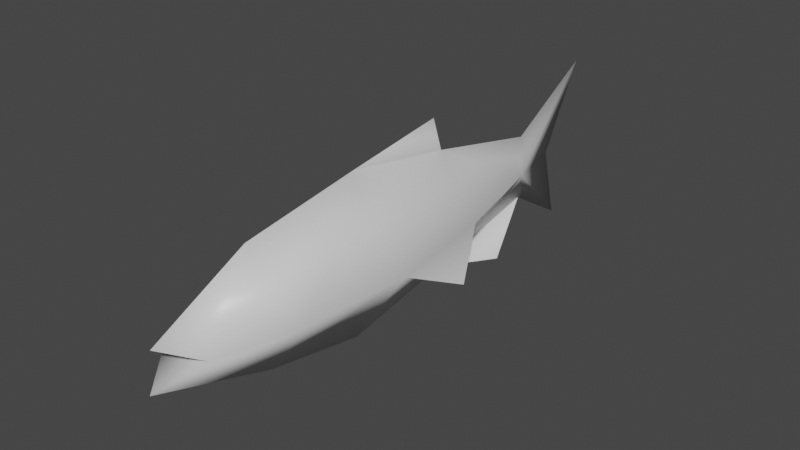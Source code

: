 # Source: Fish_Base.blend  (saved by Blender 2.92.15; exported with 4.5.12 LTS)
import bpy
from mathutils import Matrix  # noqa: F401  (used for matrix-valued properties, if any)

bpy.ops.wm.read_factory_settings(use_empty=True)
scene = bpy.context.scene
scene.name = 'Scene'

# ---- collections
col_collection = bpy.data.collections.new('Collection'); scene.collection.children.link(col_collection)

# ---- materials (node trees are filled in below, after node groups)
mat_material = bpy.data.materials.new('Material')
mat_material.alpha_threshold = 0.0
mat_material.use_transparent_shadow = False
mat_material.line_color = (0.0, 0.0, 0.0, 1.0)

# ---- node groups
ng_auto_smooth = bpy.data.node_groups.new('Auto Smooth', 'GeometryNodeTree')
_s = ng_auto_smooth.interface.new_socket(name='Geometry', in_out='OUTPUT', socket_type='NodeSocketGeometry')
_s = ng_auto_smooth.interface.new_socket(name='Geometry', in_out='INPUT', socket_type='NodeSocketGeometry')
_s = ng_auto_smooth.interface.new_socket(name='Angle', in_out='INPUT', socket_type='NodeSocketFloat')
_s.subtype = 'ANGLE'
_s.min_value = 0.0
_s.max_value = 3.142
ng_auto_smooth.is_modifier = True
_N = ng_auto_smooth.nodes; _L = ng_auto_smooth.links
n0 = _N.new('NodeGroupOutput'); n0.name = 'Group Output'; n0.location = (480, -100)
n1 = _N.new('NodeGroupInput'); n1.name = 'Group Input'; n1.location = (-420, -300)
n2 = _N.new('NodeGroupInput'); n2.name = 'Group Input.001'; n2.location = (-60, -100)
n3 = _N.new('GeometryNodeSetShadeSmooth'); n3.name = 'Set Shade Smooth'; n3.location = (120, -100)
n3.domain = 'EDGE'
n4 = _N.new('GeometryNodeSetShadeSmooth'); n4.name = 'Set Shade Smooth.001'; n4.location = (300, -100)
n5 = _N.new('GeometryNodeInputMeshEdgeAngle'); n5.name = 'Edge Angle'; n5.location = (-420, -220)
n6 = _N.new('GeometryNodeInputEdgeSmooth'); n6.name = 'Is Edge Smooth'; n6.location = (-60, -160)
n7 = _N.new('GeometryNodeInputShadeSmooth'); n7.name = 'Is Face Smooth'; n7.location = (-240, -340)
n8 = _N.new('FunctionNodeBooleanMath'); n8.name = 'Boolean Math'; n8.location = (-60, -220)
n9 = _N.new('FunctionNodeCompare'); n9.name = 'Compare'; n9.location = (-240, -180)
n9.operation = 'LESS_EQUAL'
_L.new(n5.outputs[0], n9.inputs[0])
_L.new(n4.outputs[0], n0.inputs[0])
_L.new(n1.outputs[1], n9.inputs[1])
_L.new(n9.outputs[0], n8.inputs[0])
_L.new(n7.outputs[0], n8.inputs[1])
_L.new(n2.outputs[0], n3.inputs[0])
_L.new(n6.outputs[0], n3.inputs[1])
_L.new(n3.outputs[0], n4.inputs[0])
_L.new(n8.outputs[0], n3.inputs[2])
n0.is_active_output = True

# ---- material node trees
mat_material.use_nodes = True; mat_material.node_tree.nodes.clear()
_N = mat_material.node_tree.nodes; _L = mat_material.node_tree.links
n0 = _N.new('ShaderNodeOutputMaterial'); n0.name = 'Material Output'; n0.location = (300, 300)
n1 = _N.new('ShaderNodeBsdfPrincipled'); n1.name = 'Principled BSDF'; n1.location = (10, 300)
n1.distribution = 'GGX'
n1.subsurface_method = 'BURLEY'
n1.inputs[2].default_value = 0.4
n1.inputs[3].default_value = 1.45
n1.inputs[27].default_value = (0.0, 0.0, 0.0, 1.0)
n1.inputs[28].default_value = 1.0
_L.new(n1.outputs[0], n0.inputs[0])
n0.is_active_output = True

# ---- world
world_world = bpy.data.worlds.new('World'); scene.world = world_world
world_world.use_nodes = True; world_world.node_tree.nodes.clear()
_N = world_world.node_tree.nodes; _L = world_world.node_tree.links
n0 = _N.new('ShaderNodeOutputWorld'); n0.name = 'World Output'; n0.location = (300, 300)
n1 = _N.new('ShaderNodeBackground'); n1.name = 'Background'; n1.location = (10, 300)
n1.inputs[0].default_value = (0.05088, 0.05088, 0.05088, 1.0)
_L.new(n1.outputs[0], n0.inputs[0])
n0.is_active_output = True
world_world.color = (0.05088, 0.05088, 0.05088)
world_world.use_sun_shadow = False
world_world.sun_shadow_jitter_overblur = 0.0

# ---- meshes
me_cube = bpy.data.meshes.new('Cube')
me_cube.from_pydata([(0.0, 4.153, -0.02268), (0.2905, -1.688, 0.0), (0.562, -0.7117, -0.0001486), (0.4946, 1.997, -7.191e-05), (0.6696, 0.5681, 0.0), (0.1802, 3.359, 0.0), (0.0, 4.391, -0.9224), (-2.793e-17, -2.08, 0.1925), (1.336e-17, -2.138, -0.2581), (-5.036e-17, 4.729, 1.035), (6.295e-18, -0.6659, -0.7478), (0.0, -0.9161, 0.7677), (0.0, 1.997, 0.7279), (0.0, 1.997, -0.7281), (-3.603e-19, 0.5681, 0.9798), (1.723e-19, 0.5681, -0.9806), (0.0, 3.574, -0.4258), (0.0, 3.574, 0.381), (0.0, -1.437, 0.0), (3.657e-17, 1.857, 1.146), (0.7963, 1.396, -0.4064), (0.2079, 2.865, -0.9172)], [], [(2, 1, 8, 10), (6, 0, 5, 16), (4, 2, 10, 15), (5, 3, 13, 16), (3, 4, 15, 13), (14, 11, 2, 4), (12, 14, 4, 3), (11, 7, 1, 2), (9, 17, 5, 0), (5, 17, 12, 3), (18, 8, 1), (1, 7, 18), (14, 12, 19), (3, 4, 20), (13, 16, 21)])
me_cube.polygons.foreach_set('use_smooth', [True] * 15)
_uv = me_cube.uv_layers.new(name='UVMap')
_uv.uv.foreach_set('vector', [0.5, 0.6412, 0.5, 0.75, 0.25, 0.75, 0.25, 0.6412, 0.25, 0.5, 0.5, 0.5, 0.5, 0.5074, 0.25, 0.5074, 0.5, 0.5985, 0.5, 0.6412, 0.25, 0.6412, 0.25, 0.5985, 0.5, 0.5074, 0.5, 0.5625, 0.25, 0.5625, 0.25, 0.5074, 0.5, 0.5625, 0.5, 0.5985, 0.25, 0.5985, 0.25, 0.5625, 0.75, 0.5985, 0.75, 0.6412, 0.5, 0.6412, 0.5, 0.5985, 0.75, 0.5625, 0.75, 0.5985, 0.5, 0.5985, 0.5, 0.5625, 0.75, 0.6412, 0.75, 0.75, 0.5, 0.75, 0.5, 0.6412, 0.75, 0.5, 0.75, 0.5074, 0.5, 0.5074, 0.5, 0.5, 0.5, 0.5074, 0.75, 0.5074, 0.75, 0.5625, 0.5, 0.5625, 0.5, 0.375, 0.375, 0.75, 0.5, 0.75, 0.5, 0.75, 0.625, 0.75, 0.5, 0.375, 0.75, 0.5985, 0.75, 0.5625, 0.75, 0.5985, 0.5, 0.5625, 0.5, 0.5985, 0.5, 0.5985, 0.25, 0.5625, 0.25, 0.5074, 0.25, 0.5074])
me_cube.materials.append(mat_material)
me_cube.use_remesh_preserve_volume = False
me_cube.use_remesh_preserve_attributes = False
me_cube.use_mirror_vertex_groups = False
me_cube.update()

# ---- objects
ob_fish = bpy.data.objects.new('Fish', me_cube)

# ---- transforms, parenting, visibility, modifiers, constraints
ob_fish.location = (0.0, 0.0, 0.0)
ob_fish.scale = (0.1, 0.1, 0.1)
ob_fish.lock_rotations_4d = False
ob_fish.empty_display_type = 'ARROWS'
ob_fish.lineart.crease_threshold = 0.0
_m = ob_fish.modifiers.new('Mirror', 'MIRROR')
_m = ob_fish.modifiers.new('Auto Smooth', 'NODES')
_m.node_group = ng_auto_smooth
_gi = [s.identifier for s in ng_auto_smooth.interface.items_tree if s.item_type == 'SOCKET' and s.in_out == 'INPUT']
_m[_gi[1]] = 3.142  # Angle

# ---- collection membership
col_collection.objects.link(ob_fish)

# ---- scene / render settings (as saved in the file)
scene.frame_start = 1; scene.frame_end = 250; scene.frame_set(0)
scene.render.engine = 'BLENDER_EEVEE_NEXT'
scene.cycles.use_denoising = False
scene.cycles.samples = 128
scene.cycles.sampling_pattern = 'TABULATED_SOBOL'
scene.cycles.use_adaptive_sampling = False
scene.cycles.use_light_tree = False
scene.view_settings.view_transform = 'Filmic'
bpy.context.view_layer.update()

# ---- added for rendering (the .blend has no active camera and no usable light): camera, sun
cam_auto = bpy.data.cameras.new('AutoCamera')
cam_auto.lens = 50.0
cam_auto.sensor_width = 36.0
cam_auto.clip_end = 1000.0
ob_auto_camera = bpy.data.objects.new('AutoCamera', cam_auto)
scene.collection.objects.link(ob_auto_camera)
ob_auto_camera.location = (0.681287, -0.687991, 0.553304)
ob_auto_camera.rotation_euler = (1.09748, -7.21219e-08, 0.694738)
scene.camera = ob_auto_camera
light_auto_sun = bpy.data.lights.new('AutoSun', 'SUN')
light_auto_sun.energy = 3.0
light_auto_sun.angle = 0.0523599
ob_auto_sun = bpy.data.objects.new('AutoSun', light_auto_sun)
scene.collection.objects.link(ob_auto_sun)
ob_auto_sun.rotation_euler = (0.872665, 0.174533, 0.523599)
bpy.context.view_layer.update()
